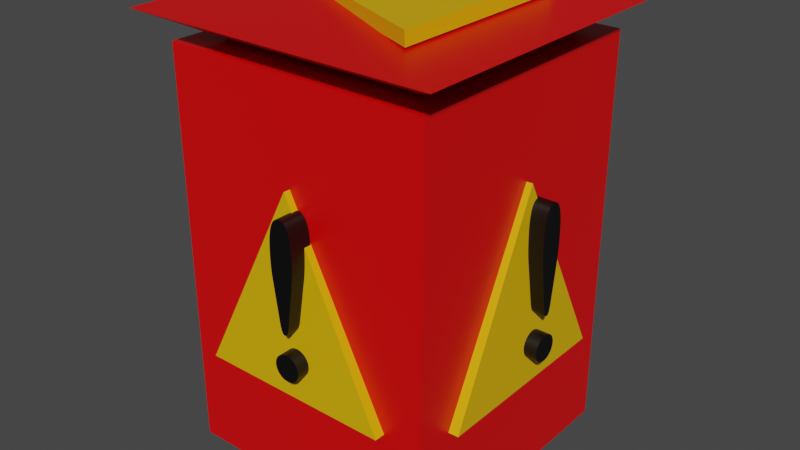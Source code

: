 # Source: WarningEnemy.blend  (saved by Blender 2.93.20; exported with 4.5.12 LTS)
import bpy
from mathutils import Matrix  # noqa: F401  (used for matrix-valued properties, if any)

bpy.ops.wm.read_factory_settings(use_empty=True)
scene = bpy.context.scene
scene.name = 'Scene'

# ---- collections
col_collection = bpy.data.collections.new('Collection'); scene.collection.children.link(col_collection)

# ---- materials (node trees are filled in below, after node groups)
mat_main = bpy.data.materials.new('Main')
mat_main.alpha_threshold = 0.0
mat_main.use_transparent_shadow = False
mat_main.line_color = (0.0, 0.0, 0.0, 1.0)
mat_warning = bpy.data.materials.new('Warning')
mat_warning.use_transparent_shadow = False
mat_x = bpy.data.materials.new('!')
mat_x.use_transparent_shadow = False

# ---- material node trees
mat_main.use_nodes = True; mat_main.node_tree.nodes.clear()
_N = mat_main.node_tree.nodes; _L = mat_main.node_tree.links
n0 = _N.new('ShaderNodeOutputMaterial'); n0.name = 'Material Output'; n0.location = (300, 300)
n1 = _N.new('ShaderNodeBsdfPrincipled'); n1.name = 'Principled BSDF'; n1.location = (10, 300)
n1.distribution = 'GGX'
n1.subsurface_method = 'BURLEY'
n1.inputs[0].default_value = (0.8, 0.0, 0.001012, 1.0)
n1.inputs[2].default_value = 0.4
n1.inputs[3].default_value = 1.45
n1.inputs[27].default_value = (0.0, 0.0, 0.0, 1.0)
n1.inputs[28].default_value = 1.0
_L.new(n1.outputs[0], n0.inputs[0])
n0.is_active_output = True
mat_warning.use_nodes = True; mat_warning.node_tree.nodes.clear()
_N = mat_warning.node_tree.nodes; _L = mat_warning.node_tree.links
n0 = _N.new('ShaderNodeBsdfPrincipled'); n0.name = 'Principled BSDF'; n0.location = (10, 300)
n0.distribution = 'GGX'
n0.subsurface_method = 'BURLEY'
n0.inputs[0].default_value = (0.8, 0.4542, 0.0, 1.0)
n0.inputs[3].default_value = 1.45
n0.inputs[27].default_value = (0.0, 0.0, 0.0, 1.0)
n0.inputs[28].default_value = 1.0
n1 = _N.new('ShaderNodeOutputMaterial'); n1.name = 'Material Output'; n1.location = (300, 300)
_L.new(n0.outputs[0], n1.inputs[0])
n1.is_active_output = True
mat_x.use_nodes = True; mat_x.node_tree.nodes.clear()
_N = mat_x.node_tree.nodes; _L = mat_x.node_tree.links
n0 = _N.new('ShaderNodeBsdfPrincipled'); n0.name = 'Principled BSDF'; n0.location = (10, 300)
n0.distribution = 'GGX'
n0.subsurface_method = 'BURLEY'
n0.inputs[0].default_value = (0.0, 0.0, 0.0, 1.0)
n0.inputs[3].default_value = 1.45
n0.inputs[27].default_value = (0.0, 0.0, 0.0, 1.0)
n0.inputs[28].default_value = 1.0
n1 = _N.new('ShaderNodeOutputMaterial'); n1.name = 'Material Output'; n1.location = (300, 300)
_L.new(n0.outputs[0], n1.inputs[0])
n1.is_active_output = True

# ---- world
world_world = bpy.data.worlds.new('World'); scene.world = world_world
world_world.use_nodes = True; world_world.node_tree.nodes.clear()
_N = world_world.node_tree.nodes; _L = world_world.node_tree.links
n0 = _N.new('ShaderNodeOutputWorld'); n0.name = 'World Output'; n0.location = (300, 300)
n1 = _N.new('ShaderNodeBackground'); n1.name = 'Background'; n1.location = (10, 300)
n1.inputs[0].default_value = (0.05088, 0.05088, 0.05088, 1.0)
_L.new(n1.outputs[0], n0.inputs[0])
n0.is_active_output = True
world_world.color = (0.05088, 0.05088, 0.05088)
world_world.use_sun_shadow = False
world_world.sun_shadow_jitter_overblur = 0.0

# ---- meshes
me_cube = bpy.data.meshes.new('Cube')
me_cube.from_pydata([(1.0, 1.0, 1.232), (1.0, 1.0, -1.768), (1.0, -1.0, 1.232), (1.0, -1.0, -1.768), (-1.0, 1.0, 1.232), (-1.0, 1.0, -1.768), (-1.0, -1.0, 1.232), (-1.0, -1.0, -1.768), (0.7563, -0.7563, 1.232), (-0.7563, -0.7563, 1.232), (0.7563, 0.7563, 1.232), (-0.7563, 0.7563, 1.232), (1.17, -1.17, 1.447), (-1.17, -1.17, 1.447), (1.17, 1.17, 1.447), (-1.17, 1.17, 1.447)], [], [(0, 4, 11, 10), (3, 2, 6, 7), (7, 6, 4, 5), (5, 1, 3, 7), (1, 0, 2, 3), (5, 4, 0, 1), (11, 9, 13, 15), (6, 2, 8, 9), (4, 6, 9, 11), (2, 0, 10, 8), (14, 15, 13, 12), (9, 8, 12, 13), (10, 11, 15, 14), (8, 10, 14, 12)])
_uv = me_cube.uv_layers.new(name='UVMap')
_uv.uv.foreach_set('vector', [0.625, 0.5, 0.625, 0.25, 0.625, 0.25, 0.625, 0.5, 0.375, 0.75, 0.625, 0.75, 0.625, 1.0, 0.375, 1.0, 0.375, 0.0, 0.625, 0.0, 0.625, 0.25, 0.375, 0.25, 0.125, 0.5, 0.375, 0.5, 0.375, 0.75, 0.125, 0.75, 0.375, 0.5, 0.625, 0.5, 0.625, 0.75, 0.375, 0.75, 0.375, 0.25, 0.625, 0.25, 0.625, 0.5, 0.375, 0.5, 0.625, 0.25, 0.625, 0.0, 0.625, 0.0, 0.625, 0.25, 0.625, 1.0, 0.625, 0.75, 0.625, 0.75, 0.625, 1.0, 0.625, 0.25, 0.625, 0.0, 0.625, 0.0, 0.625, 0.25, 0.625, 0.75, 0.625, 0.5, 0.625, 0.5, 0.625, 0.75, 0.625, 0.5, 0.875, 0.5, 0.875, 0.75, 0.625, 0.75, 0.625, 1.0, 0.625, 0.75, 0.625, 0.75, 0.625, 1.0, 0.625, 0.5, 0.625, 0.25, 0.625, 0.25, 0.625, 0.5, 0.625, 0.75, 0.625, 0.5, 0.625, 0.5, 0.625, 0.75])
me_cube.materials.append(mat_main)
me_cube.use_remesh_preserve_volume = False
me_cube.use_remesh_preserve_attributes = False
me_cube.use_mirror_vertex_groups = False
me_cube.update()
me_cone = bpy.data.meshes.new('Cone')
me_cone.from_pydata([(1.192e-07, 0.7298, -0.9836), (1.192e-07, 0.7158, -0.9836), (1.192e-07, 0.6742, -0.9836), (1.192e-07, 0.6068, -0.9836), (1.192e-07, 0.516, -0.9836), (1.192e-07, 0.4055, -0.9836), (1.192e-07, 0.2793, -0.9836), (1.192e-07, 0.1424, -0.9836), (1.192e-07, 9.694e-08, -0.9836), (1.192e-07, -0.1424, -0.9836), (1.192e-07, -0.2793, -0.9836), (1.192e-07, -0.516, -0.9836), (1.192e-07, -0.6742, -0.9836), (1.192e-07, -0.7158, -0.9836), (1.192e-07, -0.7298, -0.9836), (1.192e-07, -0.7158, -0.9836), (1.192e-07, -0.6742, -0.9836), (1.192e-07, -0.6068, -0.9836), (1.192e-07, -0.516, -0.9836), (1.192e-07, -0.4055, -0.9836), (1.192e-07, -0.2793, -0.9836), (1.192e-07, -0.1424, -0.9836), (1.192e-07, 1.375e-07, -0.9836), (1.192e-07, 0.1424, -0.9836), (1.192e-07, 0.2793, -0.9836), (1.192e-07, 0.4055, -0.9836), (1.192e-07, 0.516, -0.9836), (1.192e-07, 0.6068, -0.9836), (1.192e-07, 0.6742, -0.9836), (1.192e-07, 0.7158, -0.9836), (1.192e-07, 1.288e-07, 0.476), (0.1, 0.7298, -0.9836), (0.1, 1.288e-07, 0.476), (0.1, -0.7298, -0.9836)], [], [(12, 13, 14, 30, 0, 1, 2, 3, 4, 5, 6, 7, 8, 9, 10, 11), (33, 31, 32), (0, 30, 32, 31), (4, 27, 26), (33, 14, 15, 16, 17, 18, 19, 20, 21, 22, 23, 24, 25, 26, 27, 28, 29, 0, 31), (29, 1, 0), (28, 1, 29), (28, 2, 1), (13, 15, 14), (13, 16, 15), (12, 16, 13), (12, 17, 16), (12, 18, 17), (11, 18, 12), (11, 19, 18), (11, 20, 19), (10, 20, 11), (10, 21, 20), (9, 21, 10), (8, 21, 9), (8, 22, 21), (7, 22, 8), (7, 23, 22), (6, 23, 7), (6, 24, 23), (6, 25, 24), (5, 25, 6), (5, 26, 25), (4, 26, 5), (28, 3, 2), (27, 3, 28), (27, 4, 3), (30, 14, 33, 32)])
_uv = me_cone.uv_layers.new(name='UVMap')
_uv.uv.foreach_set('vector', [0.3418, 0.02827, 0.2968, 0.01461, 0.25, 0.01, 0.25, 0.25, 0.25, 0.49, 0.2968, 0.4854, 0.3418, 0.4717, 0.3833, 0.4496, 0.4197, 0.4197, 0.4496, 0.3833, 0.4717, 0.3418, 0.4854, 0.2968, 0.49, 0.25, 0.4854, 0.2032, 0.4717, 0.1582, 0.4197, 0.08029, 0.25, 0.01, 0.25, 0.49, 0.25, 0.25, 0.25, 0.49, 0.25, 0.25, 0.25, 0.25, 0.25, 0.49, 0.9197, 0.4197, 0.6167, 0.4496, 0.5803, 0.4197, 0.75, 0.01, 0.75, 0.01, 0.7032, 0.01461, 0.6582, 0.02827, 0.6167, 0.05045, 0.5803, 0.08029, 0.5504, 0.1167, 0.5283, 0.1582, 0.5146, 0.2032, 0.51, 0.25, 0.5146, 0.2968, 0.5283, 0.3418, 0.5504, 0.3833, 0.5803, 0.4197, 0.6167, 0.4496, 0.6582, 0.4717, 0.7032, 0.4854, 0.75, 0.49, 0.75, 0.49, 0.7032, 0.4854, 0.7968, 0.4854, 0.75, 0.49, 0.6582, 0.4717, 0.7968, 0.4854, 0.7032, 0.4854, 0.6582, 0.4717, 0.8418, 0.4717, 0.7968, 0.4854, 0.7968, 0.01461, 0.7032, 0.01461, 0.75, 0.01, 0.7968, 0.01461, 0.6582, 0.02827, 0.7032, 0.01461, 0.8418, 0.02827, 0.6582, 0.02827, 0.7968, 0.01461, 0.8418, 0.02827, 0.6167, 0.05045, 0.6582, 0.02827, 0.8418, 0.02827, 0.5803, 0.08029, 0.6167, 0.05045, 0.9197, 0.08029, 0.5803, 0.08029, 0.8418, 0.02827, 0.9197, 0.08029, 0.5504, 0.1167, 0.5803, 0.08029, 0.9197, 0.08029, 0.5283, 0.1582, 0.5504, 0.1167, 0.9717, 0.1582, 0.5283, 0.1582, 0.9197, 0.08029, 0.9717, 0.1582, 0.5146, 0.2032, 0.5283, 0.1582, 0.9854, 0.2032, 0.5146, 0.2032, 0.9717, 0.1582, 0.99, 0.25, 0.5146, 0.2032, 0.9854, 0.2032, 0.99, 0.25, 0.51, 0.25, 0.5146, 0.2032, 0.9854, 0.2968, 0.51, 0.25, 0.99, 0.25, 0.9854, 0.2968, 0.5146, 0.2968, 0.51, 0.25, 0.9717, 0.3418, 0.5146, 0.2968, 0.9854, 0.2968, 0.9717, 0.3418, 0.5283, 0.3418, 0.5146, 0.2968, 0.9717, 0.3418, 0.5504, 0.3833, 0.5283, 0.3418, 0.9496, 0.3833, 0.5504, 0.3833, 0.9717, 0.3418, 0.9496, 0.3833, 0.5803, 0.4197, 0.5504, 0.3833, 0.9197, 0.4197, 0.5803, 0.4197, 0.9496, 0.3833, 0.6582, 0.4717, 0.8833, 0.4496, 0.8418, 0.4717, 0.6167, 0.4496, 0.8833, 0.4496, 0.6582, 0.4717, 0.6167, 0.4496, 0.9197, 0.4197, 0.8833, 0.4496, 0.25, 0.25, 0.25, 0.01, 0.25, 0.01, 0.25, 0.25])
me_cone.materials.append(mat_warning)
me_cone.use_remesh_fix_poles = True
me_cone.use_remesh_preserve_attributes = False
me_cone.update()
me_cone_001 = bpy.data.meshes.new('Cone.001')
me_cone_001.from_pydata([(1.192e-07, 0.7298, -0.9836), (1.192e-07, 0.7158, -0.9836), (1.192e-07, 0.6742, -0.9836), (1.192e-07, 0.6068, -0.9836), (1.192e-07, 0.516, -0.9836), (1.192e-07, 0.4055, -0.9836), (1.192e-07, 0.2793, -0.9836), (1.192e-07, 0.1424, -0.9836), (1.192e-07, 9.694e-08, -0.9836), (1.192e-07, -0.1424, -0.9836), (1.192e-07, -0.2793, -0.9836), (1.192e-07, -0.516, -0.9836), (1.192e-07, -0.6742, -0.9836), (1.192e-07, -0.7158, -0.9836), (1.192e-07, -0.7298, -0.9836), (1.192e-07, -0.7158, -0.9836), (1.192e-07, -0.6742, -0.9836), (1.192e-07, -0.6068, -0.9836), (1.192e-07, -0.516, -0.9836), (1.192e-07, -0.4055, -0.9836), (1.192e-07, -0.2793, -0.9836), (1.192e-07, -0.1424, -0.9836), (1.192e-07, 1.375e-07, -0.9836), (1.192e-07, 0.1424, -0.9836), (1.192e-07, 0.2793, -0.9836), (1.192e-07, 0.4055, -0.9836), (1.192e-07, 0.516, -0.9836), (1.192e-07, 0.6068, -0.9836), (1.192e-07, 0.6742, -0.9836), (1.192e-07, 0.7158, -0.9836), (1.192e-07, 1.288e-07, 0.476), (0.1, 0.7298, -0.9836), (0.1, 1.288e-07, 0.476), (0.1, -0.7298, -0.9836)], [], [(30, 5, 6), (33, 31, 32), (31, 0, 30), (4, 27, 26), (31, 22, 23), (29, 1, 0), (28, 1, 29), (28, 2, 1), (13, 15, 14), (13, 16, 15), (12, 16, 13), (12, 17, 16), (12, 18, 17), (11, 18, 12), (11, 19, 18), (11, 20, 19), (10, 20, 11), (10, 21, 20), (9, 21, 10), (8, 21, 9), (8, 22, 21), (7, 22, 8), (7, 23, 22), (6, 23, 7), (6, 24, 23), (6, 25, 24), (5, 25, 6), (5, 26, 25), (4, 26, 5), (28, 3, 2), (27, 3, 28), (27, 4, 3), (32, 30, 14), (13, 30, 12), (12, 30, 11), (10, 30, 9), (9, 30, 8), (14, 30, 13), (8, 30, 7), (7, 30, 6), (30, 10, 11), (1, 30, 0), (4, 30, 3), (3, 30, 2), (2, 30, 1), (5, 30, 4), (31, 30, 32), (14, 15, 33), (33, 22, 31), (15, 16, 33), (31, 29, 0), (28, 31, 27), (27, 31, 26), (31, 28, 29), (16, 17, 33), (18, 33, 17), (18, 19, 33), (25, 31, 24), (24, 31, 23), (31, 25, 26), (19, 20, 33), (21, 33, 20), (21, 22, 33), (32, 14, 33)])
_uv = me_cone_001.uv_layers.new(name='UVMap')
_uv.uv.foreach_set('vector', [0.25, 0.25, 0.4496, 0.3833, 0.4717, 0.3418, 0.25, 0.01, 0.25, 0.49, 0.25, 0.25, 0.25, 0.49, 0.25, 0.49, 0.25, 0.25, 0.9197, 0.4197, 0.6167, 0.4496, 0.5803, 0.4197, 0.75, 0.49, 0.51, 0.25, 0.5146, 0.2968, 0.7032, 0.4854, 0.7968, 0.4854, 0.75, 0.49, 0.6582, 0.4717, 0.7968, 0.4854, 0.7032, 0.4854, 0.6582, 0.4717, 0.8418, 0.4717, 0.7968, 0.4854, 0.7968, 0.01461, 0.7032, 0.01461, 0.75, 0.01, 0.7968, 0.01461, 0.6582, 0.02827, 0.7032, 0.01461, 0.8418, 0.02827, 0.6582, 0.02827, 0.7968, 0.01461, 0.8418, 0.02827, 0.6167, 0.05045, 0.6582, 0.02827, 0.8418, 0.02827, 0.5803, 0.08029, 0.6167, 0.05045, 0.9197, 0.08029, 0.5803, 0.08029, 0.8418, 0.02827, 0.9197, 0.08029, 0.5504, 0.1167, 0.5803, 0.08029, 0.9197, 0.08029, 0.5283, 0.1582, 0.5504, 0.1167, 0.9717, 0.1582, 0.5283, 0.1582, 0.9197, 0.08029, 0.9717, 0.1582, 0.5146, 0.2032, 0.5283, 0.1582, 0.9854, 0.2032, 0.5146, 0.2032, 0.9717, 0.1582, 0.99, 0.25, 0.5146, 0.2032, 0.9854, 0.2032, 0.99, 0.25, 0.51, 0.25, 0.5146, 0.2032, 0.9854, 0.2968, 0.51, 0.25, 0.99, 0.25, 0.9854, 0.2968, 0.5146, 0.2968, 0.51, 0.25, 0.9717, 0.3418, 0.5146, 0.2968, 0.9854, 0.2968, 0.9717, 0.3418, 0.5283, 0.3418, 0.5146, 0.2968, 0.9717, 0.3418, 0.5504, 0.3833, 0.5283, 0.3418, 0.9496, 0.3833, 0.5504, 0.3833, 0.9717, 0.3418, 0.9496, 0.3833, 0.5803, 0.4197, 0.5504, 0.3833, 0.9197, 0.4197, 0.5803, 0.4197, 0.9496, 0.3833, 0.6582, 0.4717, 0.8833, 0.4496, 0.8418, 0.4717, 0.6167, 0.4496, 0.8833, 0.4496, 0.6582, 0.4717, 0.6167, 0.4496, 0.9197, 0.4197, 0.8833, 0.4496, 0.25, 0.25, 0.25, 0.25, 0.25, 0.01, 0.2968, 0.01461, 0.25, 0.25, 0.3418, 0.02827, 0.3418, 0.02827, 0.25, 0.25, 0.4197, 0.08029, 0.4717, 0.1582, 0.25, 0.25, 0.4854, 0.2032, 0.4854, 0.2032, 0.25, 0.25, 0.49, 0.25, 0.25, 0.01, 0.25, 0.25, 0.2968, 0.01461, 0.49, 0.25, 0.25, 0.25, 0.4854, 0.2968, 0.4854, 0.2968, 0.25, 0.25, 0.4717, 0.3418, 0.25, 0.25, 0.4717, 0.1582, 0.4197, 0.08029, 0.2968, 0.4854, 0.25, 0.25, 0.25, 0.49, 0.4197, 0.4197, 0.25, 0.25, 0.3833, 0.4496, 0.3833, 0.4496, 0.25, 0.25, 0.3418, 0.4717, 0.3418, 0.4717, 0.25, 0.25, 0.2968, 0.4854, 0.4496, 0.3833, 0.25, 0.25, 0.4197, 0.4197, 0.25, 0.49, 0.25, 0.25, 0.25, 0.25, 0.75, 0.01, 0.7032, 0.01461, 0.75, 0.01, 0.75, 0.01, 0.51, 0.25, 0.75, 0.49, 0.7032, 0.01461, 0.6582, 0.02827, 0.75, 0.01, 0.75, 0.49, 0.7032, 0.4854, 0.75, 0.49, 0.6582, 0.4717, 0.75, 0.49, 0.6167, 0.4496, 0.6167, 0.4496, 0.75, 0.49, 0.5803, 0.4197, 0.75, 0.49, 0.6582, 0.4717, 0.7032, 0.4854, 0.6582, 0.02827, 0.6167, 0.05045, 0.75, 0.01, 0.5803, 0.08029, 0.75, 0.01, 0.6167, 0.05045, 0.5803, 0.08029, 0.5504, 0.1167, 0.75, 0.01, 0.5504, 0.3833, 0.75, 0.49, 0.5283, 0.3418, 0.5283, 0.3418, 0.75, 0.49, 0.5146, 0.2968, 0.75, 0.49, 0.5504, 0.3833, 0.5803, 0.4197, 0.5504, 0.1167, 0.5283, 0.1582, 0.75, 0.01, 0.5146, 0.2032, 0.75, 0.01, 0.5283, 0.1582, 0.5146, 0.2032, 0.51, 0.25, 0.75, 0.01, 0.25, 0.25, 0.25, 0.01, 0.25, 0.01])
me_cone_001.materials.append(mat_warning)
me_cone_001.use_remesh_fix_poles = True
me_cone_001.use_remesh_preserve_attributes = False
me_cone_001.update()
me_cone_002 = bpy.data.meshes.new('Cone.002')
me_cone_002.from_pydata([(1.192e-07, 0.7298, -0.9836), (1.192e-07, 0.7158, -0.9836), (1.192e-07, 0.6742, -0.9836), (1.192e-07, 0.6068, -0.9836), (1.192e-07, 0.516, -0.9836), (1.192e-07, 0.4055, -0.9836), (1.192e-07, 0.2793, -0.9836), (1.192e-07, 0.1424, -0.9836), (1.192e-07, 9.694e-08, -0.9836), (1.192e-07, -0.1424, -0.9836), (1.192e-07, -0.2793, -0.9836), (1.192e-07, -0.516, -0.9836), (1.192e-07, -0.6742, -0.9836), (1.192e-07, -0.7158, -0.9836), (1.192e-07, -0.7298, -0.9836), (1.192e-07, -0.7158, -0.9836), (1.192e-07, -0.6742, -0.9836), (1.192e-07, -0.6068, -0.9836), (1.192e-07, -0.516, -0.9836), (1.192e-07, -0.4055, -0.9836), (1.192e-07, -0.2793, -0.9836), (1.192e-07, -0.1424, -0.9836), (1.192e-07, 1.375e-07, -0.9836), (1.192e-07, 0.1424, -0.9836), (1.192e-07, 0.2793, -0.9836), (1.192e-07, 0.4055, -0.9836), (1.192e-07, 0.516, -0.9836), (1.192e-07, 0.6068, -0.9836), (1.192e-07, 0.6742, -0.9836), (1.192e-07, 0.7158, -0.9836), (1.192e-07, 1.288e-07, 0.476), (0.1, 0.7298, -0.9836), (0.1, 1.288e-07, 0.476), (0.1, -0.7298, -0.9836)], [], [(30, 5, 6), (33, 31, 32), (31, 0, 30), (4, 27, 26), (31, 22, 23), (29, 1, 0), (28, 1, 29), (28, 2, 1), (13, 15, 14), (13, 16, 15), (12, 16, 13), (12, 17, 16), (12, 18, 17), (11, 18, 12), (11, 19, 18), (11, 20, 19), (10, 20, 11), (10, 21, 20), (9, 21, 10), (8, 21, 9), (8, 22, 21), (7, 22, 8), (7, 23, 22), (6, 23, 7), (6, 24, 23), (6, 25, 24), (5, 25, 6), (5, 26, 25), (4, 26, 5), (28, 3, 2), (27, 3, 28), (27, 4, 3), (32, 30, 14), (13, 30, 12), (12, 30, 11), (10, 30, 9), (9, 30, 8), (14, 30, 13), (8, 30, 7), (7, 30, 6), (30, 10, 11), (1, 30, 0), (4, 30, 3), (3, 30, 2), (2, 30, 1), (5, 30, 4), (31, 30, 32), (14, 15, 33), (33, 22, 31), (15, 16, 33), (31, 29, 0), (28, 31, 27), (27, 31, 26), (31, 28, 29), (16, 17, 33), (18, 33, 17), (18, 19, 33), (25, 31, 24), (24, 31, 23), (31, 25, 26), (19, 20, 33), (21, 33, 20), (21, 22, 33), (32, 14, 33)])
_uv = me_cone_002.uv_layers.new(name='UVMap')
_uv.uv.foreach_set('vector', [0.25, 0.25, 0.4496, 0.3833, 0.4717, 0.3418, 0.25, 0.01, 0.25, 0.49, 0.25, 0.25, 0.25, 0.49, 0.25, 0.49, 0.25, 0.25, 0.9197, 0.4197, 0.6167, 0.4496, 0.5803, 0.4197, 0.75, 0.49, 0.51, 0.25, 0.5146, 0.2968, 0.7032, 0.4854, 0.7968, 0.4854, 0.75, 0.49, 0.6582, 0.4717, 0.7968, 0.4854, 0.7032, 0.4854, 0.6582, 0.4717, 0.8418, 0.4717, 0.7968, 0.4854, 0.7968, 0.01461, 0.7032, 0.01461, 0.75, 0.01, 0.7968, 0.01461, 0.6582, 0.02827, 0.7032, 0.01461, 0.8418, 0.02827, 0.6582, 0.02827, 0.7968, 0.01461, 0.8418, 0.02827, 0.6167, 0.05045, 0.6582, 0.02827, 0.8418, 0.02827, 0.5803, 0.08029, 0.6167, 0.05045, 0.9197, 0.08029, 0.5803, 0.08029, 0.8418, 0.02827, 0.9197, 0.08029, 0.5504, 0.1167, 0.5803, 0.08029, 0.9197, 0.08029, 0.5283, 0.1582, 0.5504, 0.1167, 0.9717, 0.1582, 0.5283, 0.1582, 0.9197, 0.08029, 0.9717, 0.1582, 0.5146, 0.2032, 0.5283, 0.1582, 0.9854, 0.2032, 0.5146, 0.2032, 0.9717, 0.1582, 0.99, 0.25, 0.5146, 0.2032, 0.9854, 0.2032, 0.99, 0.25, 0.51, 0.25, 0.5146, 0.2032, 0.9854, 0.2968, 0.51, 0.25, 0.99, 0.25, 0.9854, 0.2968, 0.5146, 0.2968, 0.51, 0.25, 0.9717, 0.3418, 0.5146, 0.2968, 0.9854, 0.2968, 0.9717, 0.3418, 0.5283, 0.3418, 0.5146, 0.2968, 0.9717, 0.3418, 0.5504, 0.3833, 0.5283, 0.3418, 0.9496, 0.3833, 0.5504, 0.3833, 0.9717, 0.3418, 0.9496, 0.3833, 0.5803, 0.4197, 0.5504, 0.3833, 0.9197, 0.4197, 0.5803, 0.4197, 0.9496, 0.3833, 0.6582, 0.4717, 0.8833, 0.4496, 0.8418, 0.4717, 0.6167, 0.4496, 0.8833, 0.4496, 0.6582, 0.4717, 0.6167, 0.4496, 0.9197, 0.4197, 0.8833, 0.4496, 0.25, 0.25, 0.25, 0.25, 0.25, 0.01, 0.2968, 0.01461, 0.25, 0.25, 0.3418, 0.02827, 0.3418, 0.02827, 0.25, 0.25, 0.4197, 0.08029, 0.4717, 0.1582, 0.25, 0.25, 0.4854, 0.2032, 0.4854, 0.2032, 0.25, 0.25, 0.49, 0.25, 0.25, 0.01, 0.25, 0.25, 0.2968, 0.01461, 0.49, 0.25, 0.25, 0.25, 0.4854, 0.2968, 0.4854, 0.2968, 0.25, 0.25, 0.4717, 0.3418, 0.25, 0.25, 0.4717, 0.1582, 0.4197, 0.08029, 0.2968, 0.4854, 0.25, 0.25, 0.25, 0.49, 0.4197, 0.4197, 0.25, 0.25, 0.3833, 0.4496, 0.3833, 0.4496, 0.25, 0.25, 0.3418, 0.4717, 0.3418, 0.4717, 0.25, 0.25, 0.2968, 0.4854, 0.4496, 0.3833, 0.25, 0.25, 0.4197, 0.4197, 0.25, 0.49, 0.25, 0.25, 0.25, 0.25, 0.75, 0.01, 0.7032, 0.01461, 0.75, 0.01, 0.75, 0.01, 0.51, 0.25, 0.75, 0.49, 0.7032, 0.01461, 0.6582, 0.02827, 0.75, 0.01, 0.75, 0.49, 0.7032, 0.4854, 0.75, 0.49, 0.6582, 0.4717, 0.75, 0.49, 0.6167, 0.4496, 0.6167, 0.4496, 0.75, 0.49, 0.5803, 0.4197, 0.75, 0.49, 0.6582, 0.4717, 0.7032, 0.4854, 0.6582, 0.02827, 0.6167, 0.05045, 0.75, 0.01, 0.5803, 0.08029, 0.75, 0.01, 0.6167, 0.05045, 0.5803, 0.08029, 0.5504, 0.1167, 0.75, 0.01, 0.5504, 0.3833, 0.75, 0.49, 0.5283, 0.3418, 0.5283, 0.3418, 0.75, 0.49, 0.5146, 0.2968, 0.75, 0.49, 0.5504, 0.3833, 0.5803, 0.4197, 0.5504, 0.1167, 0.5283, 0.1582, 0.75, 0.01, 0.5146, 0.2032, 0.75, 0.01, 0.5283, 0.1582, 0.5146, 0.2032, 0.51, 0.25, 0.75, 0.01, 0.25, 0.25, 0.25, 0.01, 0.25, 0.01])
me_cone_002.materials.append(mat_warning)
me_cone_002.use_remesh_fix_poles = True
me_cone_002.use_remesh_preserve_attributes = False
me_cone_002.update()
me_cone_003 = bpy.data.meshes.new('Cone.003')
me_cone_003.from_pydata([(1.192e-07, 0.7298, -0.9836), (1.192e-07, 0.7158, -0.9836), (1.192e-07, 0.6742, -0.9836), (1.192e-07, 0.6068, -0.9836), (1.192e-07, 0.516, -0.9836), (1.192e-07, 0.4055, -0.9836), (1.192e-07, 0.2793, -0.9836), (1.192e-07, 0.1424, -0.9836), (1.192e-07, 9.694e-08, -0.9836), (1.192e-07, -0.1424, -0.9836), (1.192e-07, -0.2793, -0.9836), (1.192e-07, -0.516, -0.9836), (1.192e-07, -0.6742, -0.9836), (1.192e-07, -0.7158, -0.9836), (1.192e-07, -0.7298, -0.9836), (1.192e-07, -0.7158, -0.9836), (1.192e-07, -0.6742, -0.9836), (1.192e-07, -0.6068, -0.9836), (1.192e-07, -0.516, -0.9836), (1.192e-07, -0.4055, -0.9836), (1.192e-07, -0.2793, -0.9836), (1.192e-07, -0.1424, -0.9836), (1.192e-07, 1.375e-07, -0.9836), (1.192e-07, 0.1424, -0.9836), (1.192e-07, 0.2793, -0.9836), (1.192e-07, 0.4055, -0.9836), (1.192e-07, 0.516, -0.9836), (1.192e-07, 0.6068, -0.9836), (1.192e-07, 0.6742, -0.9836), (1.192e-07, 0.7158, -0.9836), (1.192e-07, 1.288e-07, 0.476), (0.1, 0.7298, -0.9836), (0.1, 1.288e-07, 0.476), (0.1, -0.7298, -0.9836)], [], [(30, 5, 6), (33, 31, 32), (30, 33, 32), (4, 27, 26), (31, 22, 23), (29, 1, 0), (28, 1, 29), (28, 2, 1), (13, 15, 14), (13, 16, 15), (12, 16, 13), (12, 17, 16), (12, 18, 17), (11, 18, 12), (11, 19, 18), (11, 20, 19), (10, 20, 11), (10, 21, 20), (9, 21, 10), (8, 21, 9), (8, 22, 21), (7, 22, 8), (7, 23, 22), (6, 23, 7), (6, 24, 23), (6, 25, 24), (5, 25, 6), (5, 26, 25), (4, 26, 5), (28, 3, 2), (27, 3, 28), (27, 4, 3), (13, 30, 12), (12, 30, 11), (10, 30, 9), (9, 30, 8), (14, 30, 13), (8, 30, 7), (7, 30, 6), (30, 10, 11), (1, 30, 0), (4, 30, 3), (3, 30, 2), (2, 30, 1), (5, 30, 4), (0, 32, 31), (14, 15, 33), (33, 22, 31), (15, 16, 33), (31, 29, 0), (28, 31, 27), (27, 31, 26), (31, 28, 29), (16, 17, 33), (18, 33, 17), (18, 19, 33), (25, 31, 24), (24, 31, 23), (31, 25, 26), (19, 20, 33), (21, 33, 20), (21, 22, 33), (0, 30, 32), (30, 14, 33)])
_uv = me_cone_003.uv_layers.new(name='UVMap')
_uv.uv.foreach_set('vector', [0.25, 0.25, 0.4496, 0.3833, 0.4717, 0.3418, 0.25, 0.01, 0.25, 0.49, 0.25, 0.25, 0.25, 0.25, 0.25, 0.01, 0.25, 0.25, 0.9197, 0.4197, 0.6167, 0.4496, 0.5803, 0.4197, 0.75, 0.49, 0.51, 0.25, 0.5146, 0.2968, 0.7032, 0.4854, 0.7968, 0.4854, 0.75, 0.49, 0.6582, 0.4717, 0.7968, 0.4854, 0.7032, 0.4854, 0.6582, 0.4717, 0.8418, 0.4717, 0.7968, 0.4854, 0.7968, 0.01461, 0.7032, 0.01461, 0.75, 0.01, 0.7968, 0.01461, 0.6582, 0.02827, 0.7032, 0.01461, 0.8418, 0.02827, 0.6582, 0.02827, 0.7968, 0.01461, 0.8418, 0.02827, 0.6167, 0.05045, 0.6582, 0.02827, 0.8418, 0.02827, 0.5803, 0.08029, 0.6167, 0.05045, 0.9197, 0.08029, 0.5803, 0.08029, 0.8418, 0.02827, 0.9197, 0.08029, 0.5504, 0.1167, 0.5803, 0.08029, 0.9197, 0.08029, 0.5283, 0.1582, 0.5504, 0.1167, 0.9717, 0.1582, 0.5283, 0.1582, 0.9197, 0.08029, 0.9717, 0.1582, 0.5146, 0.2032, 0.5283, 0.1582, 0.9854, 0.2032, 0.5146, 0.2032, 0.9717, 0.1582, 0.99, 0.25, 0.5146, 0.2032, 0.9854, 0.2032, 0.99, 0.25, 0.51, 0.25, 0.5146, 0.2032, 0.9854, 0.2968, 0.51, 0.25, 0.99, 0.25, 0.9854, 0.2968, 0.5146, 0.2968, 0.51, 0.25, 0.9717, 0.3418, 0.5146, 0.2968, 0.9854, 0.2968, 0.9717, 0.3418, 0.5283, 0.3418, 0.5146, 0.2968, 0.9717, 0.3418, 0.5504, 0.3833, 0.5283, 0.3418, 0.9496, 0.3833, 0.5504, 0.3833, 0.9717, 0.3418, 0.9496, 0.3833, 0.5803, 0.4197, 0.5504, 0.3833, 0.9197, 0.4197, 0.5803, 0.4197, 0.9496, 0.3833, 0.6582, 0.4717, 0.8833, 0.4496, 0.8418, 0.4717, 0.6167, 0.4496, 0.8833, 0.4496, 0.6582, 0.4717, 0.6167, 0.4496, 0.9197, 0.4197, 0.8833, 0.4496, 0.2968, 0.01461, 0.25, 0.25, 0.3418, 0.02827, 0.3418, 0.02827, 0.25, 0.25, 0.4197, 0.08029, 0.4717, 0.1582, 0.25, 0.25, 0.4854, 0.2032, 0.4854, 0.2032, 0.25, 0.25, 0.49, 0.25, 0.25, 0.01, 0.25, 0.25, 0.2968, 0.01461, 0.49, 0.25, 0.25, 0.25, 0.4854, 0.2968, 0.4854, 0.2968, 0.25, 0.25, 0.4717, 0.3418, 0.25, 0.25, 0.4717, 0.1582, 0.4197, 0.08029, 0.2968, 0.4854, 0.25, 0.25, 0.25, 0.49, 0.4197, 0.4197, 0.25, 0.25, 0.3833, 0.4496, 0.3833, 0.4496, 0.25, 0.25, 0.3418, 0.4717, 0.3418, 0.4717, 0.25, 0.25, 0.2968, 0.4854, 0.4496, 0.3833, 0.25, 0.25, 0.4197, 0.4197, 0.25, 0.49, 0.25, 0.25, 0.25, 0.49, 0.75, 0.01, 0.7032, 0.01461, 0.75, 0.01, 0.75, 0.01, 0.51, 0.25, 0.75, 0.49, 0.7032, 0.01461, 0.6582, 0.02827, 0.75, 0.01, 0.75, 0.49, 0.7032, 0.4854, 0.75, 0.49, 0.6582, 0.4717, 0.75, 0.49, 0.6167, 0.4496, 0.6167, 0.4496, 0.75, 0.49, 0.5803, 0.4197, 0.75, 0.49, 0.6582, 0.4717, 0.7032, 0.4854, 0.6582, 0.02827, 0.6167, 0.05045, 0.75, 0.01, 0.5803, 0.08029, 0.75, 0.01, 0.6167, 0.05045, 0.5803, 0.08029, 0.5504, 0.1167, 0.75, 0.01, 0.5504, 0.3833, 0.75, 0.49, 0.5283, 0.3418, 0.5283, 0.3418, 0.75, 0.49, 0.5146, 0.2968, 0.75, 0.49, 0.5504, 0.3833, 0.5803, 0.4197, 0.5504, 0.1167, 0.5283, 0.1582, 0.75, 0.01, 0.5146, 0.2032, 0.75, 0.01, 0.5283, 0.1582, 0.5146, 0.2032, 0.51, 0.25, 0.75, 0.01, 0.25, 0.49, 0.25, 0.25, 0.25, 0.25, 0.25, 0.25, 0.25, 0.01, 0.25, 0.01])
me_cone_003.materials.append(mat_warning)
me_cone_003.use_remesh_fix_poles = True
me_cone_003.use_remesh_preserve_attributes = False
me_cone_003.update()
me_cone_004 = bpy.data.meshes.new('Cone.004')
me_cone_004.from_pydata([(1.192e-07, 0.7298, -0.9836), (1.192e-07, 0.7158, -0.9836), (1.192e-07, 0.6742, -0.9836), (1.192e-07, 0.6068, -0.9836), (1.192e-07, 0.516, -0.9836), (1.192e-07, 0.4055, -0.9836), (1.192e-07, 0.2793, -0.9836), (1.192e-07, 0.1424, -0.9836), (1.192e-07, 9.694e-08, -0.9836), (1.192e-07, -0.1424, -0.9836), (1.192e-07, -0.2793, -0.9836), (1.192e-07, -0.516, -0.9836), (1.192e-07, -0.6742, -0.9836), (1.192e-07, -0.7158, -0.9836), (1.192e-07, -0.7298, -0.9836), (1.192e-07, -0.7158, -0.9836), (1.192e-07, -0.6742, -0.9836), (1.192e-07, -0.6068, -0.9836), (1.192e-07, -0.516, -0.9836), (1.192e-07, -0.4055, -0.9836), (1.192e-07, -0.2793, -0.9836), (1.192e-07, -0.1424, -0.9836), (1.192e-07, 1.375e-07, -0.9836), (1.192e-07, 0.1424, -0.9836), (1.192e-07, 0.2793, -0.9836), (1.192e-07, 0.4055, -0.9836), (1.192e-07, 0.516, -0.9836), (1.192e-07, 0.6068, -0.9836), (1.192e-07, 0.6742, -0.9836), (1.192e-07, 0.7158, -0.9836), (1.192e-07, 1.288e-07, 0.476), (0.1, 0.7298, -0.9836), (0.1, 1.288e-07, 0.476), (0.1, -0.7298, -0.9836)], [], [(30, 5, 6), (33, 31, 32), (31, 0, 30), (4, 27, 26), (31, 22, 23), (29, 1, 0), (28, 1, 29), (28, 2, 1), (13, 15, 14), (13, 16, 15), (12, 16, 13), (12, 17, 16), (12, 18, 17), (11, 18, 12), (11, 19, 18), (11, 20, 19), (10, 20, 11), (10, 21, 20), (9, 21, 10), (8, 21, 9), (8, 22, 21), (7, 22, 8), (7, 23, 22), (6, 23, 7), (6, 24, 23), (6, 25, 24), (5, 25, 6), (5, 26, 25), (4, 26, 5), (28, 3, 2), (27, 3, 28), (27, 4, 3), (32, 30, 14), (13, 30, 12), (12, 30, 11), (10, 30, 9), (9, 30, 8), (14, 30, 13), (8, 30, 7), (7, 30, 6), (30, 10, 11), (1, 30, 0), (4, 30, 3), (3, 30, 2), (2, 30, 1), (5, 30, 4), (31, 30, 32), (14, 15, 33), (33, 22, 31), (15, 16, 33), (31, 29, 0), (28, 31, 27), (27, 31, 26), (31, 28, 29), (16, 17, 33), (18, 33, 17), (18, 19, 33), (25, 31, 24), (24, 31, 23), (31, 25, 26), (19, 20, 33), (21, 33, 20), (21, 22, 33), (32, 14, 33)])
_uv = me_cone_004.uv_layers.new(name='UVMap')
_uv.uv.foreach_set('vector', [0.25, 0.25, 0.4496, 0.3833, 0.4717, 0.3418, 0.25, 0.01, 0.25, 0.49, 0.25, 0.25, 0.25, 0.49, 0.25, 0.49, 0.25, 0.25, 0.9197, 0.4197, 0.6167, 0.4496, 0.5803, 0.4197, 0.75, 0.49, 0.51, 0.25, 0.5146, 0.2968, 0.7032, 0.4854, 0.7968, 0.4854, 0.75, 0.49, 0.6582, 0.4717, 0.7968, 0.4854, 0.7032, 0.4854, 0.6582, 0.4717, 0.8418, 0.4717, 0.7968, 0.4854, 0.7968, 0.01461, 0.7032, 0.01461, 0.75, 0.01, 0.7968, 0.01461, 0.6582, 0.02827, 0.7032, 0.01461, 0.8418, 0.02827, 0.6582, 0.02827, 0.7968, 0.01461, 0.8418, 0.02827, 0.6167, 0.05045, 0.6582, 0.02827, 0.8418, 0.02827, 0.5803, 0.08029, 0.6167, 0.05045, 0.9197, 0.08029, 0.5803, 0.08029, 0.8418, 0.02827, 0.9197, 0.08029, 0.5504, 0.1167, 0.5803, 0.08029, 0.9197, 0.08029, 0.5283, 0.1582, 0.5504, 0.1167, 0.9717, 0.1582, 0.5283, 0.1582, 0.9197, 0.08029, 0.9717, 0.1582, 0.5146, 0.2032, 0.5283, 0.1582, 0.9854, 0.2032, 0.5146, 0.2032, 0.9717, 0.1582, 0.99, 0.25, 0.5146, 0.2032, 0.9854, 0.2032, 0.99, 0.25, 0.51, 0.25, 0.5146, 0.2032, 0.9854, 0.2968, 0.51, 0.25, 0.99, 0.25, 0.9854, 0.2968, 0.5146, 0.2968, 0.51, 0.25, 0.9717, 0.3418, 0.5146, 0.2968, 0.9854, 0.2968, 0.9717, 0.3418, 0.5283, 0.3418, 0.5146, 0.2968, 0.9717, 0.3418, 0.5504, 0.3833, 0.5283, 0.3418, 0.9496, 0.3833, 0.5504, 0.3833, 0.9717, 0.3418, 0.9496, 0.3833, 0.5803, 0.4197, 0.5504, 0.3833, 0.9197, 0.4197, 0.5803, 0.4197, 0.9496, 0.3833, 0.6582, 0.4717, 0.8833, 0.4496, 0.8418, 0.4717, 0.6167, 0.4496, 0.8833, 0.4496, 0.6582, 0.4717, 0.6167, 0.4496, 0.9197, 0.4197, 0.8833, 0.4496, 0.25, 0.25, 0.25, 0.25, 0.25, 0.01, 0.2968, 0.01461, 0.25, 0.25, 0.3418, 0.02827, 0.3418, 0.02827, 0.25, 0.25, 0.4197, 0.08029, 0.4717, 0.1582, 0.25, 0.25, 0.4854, 0.2032, 0.4854, 0.2032, 0.25, 0.25, 0.49, 0.25, 0.25, 0.01, 0.25, 0.25, 0.2968, 0.01461, 0.49, 0.25, 0.25, 0.25, 0.4854, 0.2968, 0.4854, 0.2968, 0.25, 0.25, 0.4717, 0.3418, 0.25, 0.25, 0.4717, 0.1582, 0.4197, 0.08029, 0.2968, 0.4854, 0.25, 0.25, 0.25, 0.49, 0.4197, 0.4197, 0.25, 0.25, 0.3833, 0.4496, 0.3833, 0.4496, 0.25, 0.25, 0.3418, 0.4717, 0.3418, 0.4717, 0.25, 0.25, 0.2968, 0.4854, 0.4496, 0.3833, 0.25, 0.25, 0.4197, 0.4197, 0.25, 0.49, 0.25, 0.25, 0.25, 0.25, 0.75, 0.01, 0.7032, 0.01461, 0.75, 0.01, 0.75, 0.01, 0.51, 0.25, 0.75, 0.49, 0.7032, 0.01461, 0.6582, 0.02827, 0.75, 0.01, 0.75, 0.49, 0.7032, 0.4854, 0.75, 0.49, 0.6582, 0.4717, 0.75, 0.49, 0.6167, 0.4496, 0.6167, 0.4496, 0.75, 0.49, 0.5803, 0.4197, 0.75, 0.49, 0.6582, 0.4717, 0.7032, 0.4854, 0.6582, 0.02827, 0.6167, 0.05045, 0.75, 0.01, 0.5803, 0.08029, 0.75, 0.01, 0.6167, 0.05045, 0.5803, 0.08029, 0.5504, 0.1167, 0.75, 0.01, 0.5504, 0.3833, 0.75, 0.49, 0.5283, 0.3418, 0.5283, 0.3418, 0.75, 0.49, 0.5146, 0.2968, 0.75, 0.49, 0.5504, 0.3833, 0.5803, 0.4197, 0.5504, 0.1167, 0.5283, 0.1582, 0.75, 0.01, 0.5146, 0.2032, 0.75, 0.01, 0.5283, 0.1582, 0.5146, 0.2032, 0.51, 0.25, 0.75, 0.01, 0.25, 0.25, 0.25, 0.01, 0.25, 0.01])
me_cone_004.materials.append(mat_warning)
me_cone_004.use_remesh_fix_poles = True
me_cone_004.use_remesh_preserve_attributes = False
me_cone_004.update()

# ---- curves / text
txt_text = bpy.data.curves.new('Text', 'FONT')
txt_text.dimensions = '2D'
txt_text.body = '!'
txt_text.materials.append(mat_x)
txt_text.extrude = 0.05
txt_text_001 = bpy.data.curves.new('Text.001', 'FONT')
txt_text_001.dimensions = '2D'
txt_text_001.body = '!'
txt_text_001.materials.append(mat_x)
txt_text_001.extrude = 0.05
txt_text_002 = bpy.data.curves.new('Text.002', 'FONT')
txt_text_002.dimensions = '2D'
txt_text_002.body = '!'
txt_text_002.materials.append(mat_x)
txt_text_002.extrude = 0.05
txt_text_003 = bpy.data.curves.new('Text.003', 'FONT')
txt_text_003.dimensions = '2D'
txt_text_003.body = '!'
txt_text_003.materials.append(mat_x)
txt_text_003.extrude = 0.05
txt_text_004 = bpy.data.curves.new('Text.004', 'FONT')
txt_text_004.dimensions = '2D'
txt_text_004.body = '!'
txt_text_004.materials.append(mat_x)
txt_text_004.extrude = 0.05

# ---- objects
ob_cube = bpy.data.objects.new('Cube', me_cube)
ob_cone = bpy.data.objects.new('Cone', me_cone)
ob_text = bpy.data.objects.new('Text', txt_text)
ob_cone_001 = bpy.data.objects.new('Cone.001', me_cone_001)
ob_text_001 = bpy.data.objects.new('Text.001', txt_text_001)
ob_cone_002 = bpy.data.objects.new('Cone.002', me_cone_002)
ob_text_002 = bpy.data.objects.new('Text.002', txt_text_002)
ob_cone_003 = bpy.data.objects.new('Cone.003', me_cone_003)
ob_text_003 = bpy.data.objects.new('Text.003', txt_text_003)
ob_cone_004 = bpy.data.objects.new('Cone.004', me_cone_004)
ob_text_004 = bpy.data.objects.new('Text.004', txt_text_004)

# ---- transforms, parenting, visibility, modifiers, constraints
ob_cube.location = (0.0, 0.0, 0.0)
ob_cube.lock_rotations_4d = False
ob_cube.empty_display_type = 'ARROWS'
ob_cube.lineart.crease_threshold = 0.0
ob_cone.location = (-0.3392, 0.0, 1.413)
ob_cone.rotation_euler = (-0.0, -158.7, -0.0)
ob_text.location = (0.4382, -0.1537, 1.54)
ob_text.rotation_euler = (0.0, -0.0, 1.571)
ob_text.scale = (1.646, 1.646, 1.646)
ob_cone_001.location = (0.9553, -7.451e-09, 0.03297)
ob_cone_001.rotation_euler = (0.0, -157.1, 0.0)
ob_text_001.location = (1.083, -0.1537, -0.7445)
ob_text_001.rotation_euler = (1.571, -4.371e-08, 1.571)
ob_text_001.scale = (1.646, 1.646, 1.646)
ob_cone_002.location = (-0.02917, 0.9675, 0.03297)
ob_cone_002.rotation_euler = (0.0, -157.1, 1.571)
ob_text_002.location = (0.1245, 1.095, -0.7445)
ob_text_002.rotation_euler = (1.571, -4.371e-08, 3.142)
ob_text_002.scale = (1.646, 1.646, 1.646)
ob_cone_003.location = (-0.02516, -0.9601, 0.03297)
ob_cone_003.rotation_euler = (0.0, -157.1, 4.712)
ob_text_003.location = (-0.1788, -1.087, -0.7445)
ob_text_003.rotation_euler = (1.571, -4.371e-08, 6.283)
ob_text_003.scale = (1.646, 1.646, 1.646)
ob_cone_004.location = (-1.069, -7.451e-09, 0.03297)
ob_cone_004.rotation_euler = (0.0, -157.1, 9.425)
ob_text_004.location = (-1.141, -0.1537, -0.7445)
ob_text_004.rotation_euler = (1.571, -4.371e-08, 1.571)
ob_text_004.scale = (1.646, 1.646, 1.646)

# ---- collection membership
col_collection.objects.link(ob_cube)
col_collection.objects.link(ob_cone)
col_collection.objects.link(ob_text)
col_collection.objects.link(ob_cone_001)
col_collection.objects.link(ob_text_001)
col_collection.objects.link(ob_cone_002)
col_collection.objects.link(ob_text_002)
col_collection.objects.link(ob_cone_003)
col_collection.objects.link(ob_text_003)
col_collection.objects.link(ob_cone_004)
col_collection.objects.link(ob_text_004)

# ---- scene / render settings (as saved in the file)
scene.frame_start = 1; scene.frame_end = 250; scene.frame_set(1)
scene.render.engine = 'BLENDER_EEVEE_NEXT'
scene.cycles.use_denoising = False
scene.cycles.samples = 128
scene.cycles.sampling_pattern = 'TABULATED_SOBOL'
scene.cycles.use_adaptive_sampling = False
scene.cycles.use_light_tree = False
scene.view_settings.view_transform = 'Filmic'
bpy.context.view_layer.update()

# ---- added for rendering (the .blend has no active camera and no usable light): camera, sun
cam_auto = bpy.data.cameras.new('AutoCamera')
cam_auto.lens = 50.0
cam_auto.sensor_width = 36.0
cam_auto.clip_end = 1000.0
ob_auto_camera = bpy.data.objects.new('AutoCamera', cam_auto)
scene.collection.objects.link(ob_auto_camera)
ob_auto_camera.location = (4.32916, -5.19499, 3.34952)
ob_auto_camera.rotation_euler = (1.09748, -7.21219e-08, 0.694738)
scene.camera = ob_auto_camera
light_auto_sun = bpy.data.lights.new('AutoSun', 'SUN')
light_auto_sun.energy = 3.0
light_auto_sun.angle = 0.0523599
ob_auto_sun = bpy.data.objects.new('AutoSun', light_auto_sun)
scene.collection.objects.link(ob_auto_sun)
ob_auto_sun.rotation_euler = (0.872665, 0.174533, 0.523599)
bpy.context.view_layer.update()
